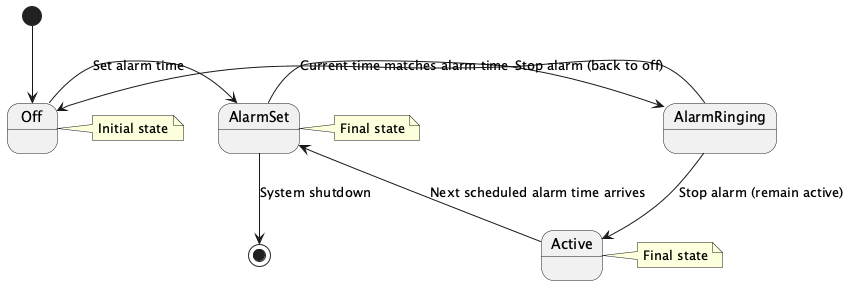

The diagram above was rendered by PlantUML. Its source (embedded in the PNG):
@startuml
[*] --> Off

Off -> AlarmSet : Set alarm time

AlarmSet -> AlarmRinging : Current time matches alarm time

AlarmRinging -> Off : Stop alarm (back to off)
AlarmRinging -> Active : Stop alarm (remain active)

Active --> AlarmSet : Next scheduled alarm time arrives
AlarmSet --> [*] : System shutdown

note right of Off: Initial state
note right of AlarmSet: Final state
note right of Active: Final state
@enduml